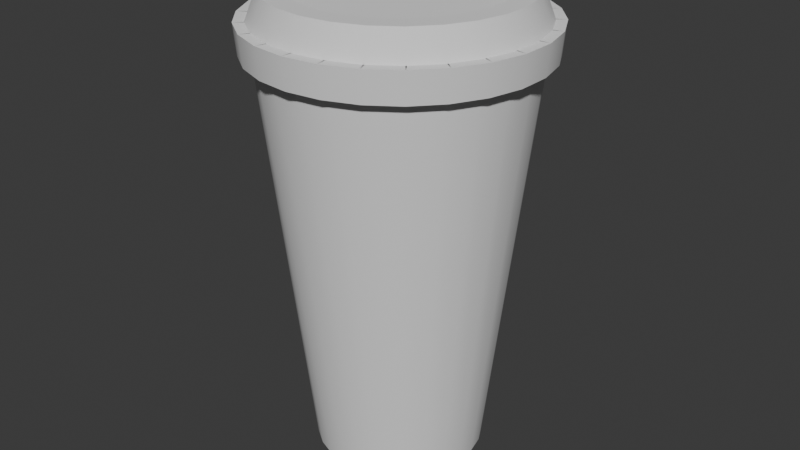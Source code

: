 # Source: coffee.blend  (saved by Blender 4.1.23; exported with 4.5.12 LTS)
import bpy
from mathutils import Matrix  # noqa: F401  (used for matrix-valued properties, if any)

bpy.ops.wm.read_factory_settings(use_empty=True)
scene = bpy.context.scene
scene.name = 'Scene'

# ---- collections
col_collection = bpy.data.collections.new('Collection'); scene.collection.children.link(col_collection)

# ---- world
world_world = bpy.data.worlds.new('World'); scene.world = world_world
world_world.use_nodes = True; world_world.node_tree.nodes.clear()
_N = world_world.node_tree.nodes; _L = world_world.node_tree.links
n0 = _N.new('ShaderNodeOutputWorld'); n0.name = 'World Output'; n0.location = (300, 300)
n1 = _N.new('ShaderNodeBackground'); n1.name = 'Background'; n1.location = (10, 300)
n1.inputs[0].default_value = (0.05088, 0.05088, 0.05088, 1.0)
_L.new(n1.outputs[0], n0.inputs[0])
n0.is_active_output = True
world_world.color = (0.05088, 0.05088, 0.05088)
world_world.use_sun_shadow = False
world_world.sun_shadow_jitter_overblur = 0.0

# ---- meshes
me_cylinder = bpy.data.meshes.new('Cylinder')
me_cylinder.from_pydata([(-2.146e-10, 0.02615, -0.066), (0.0, 0.041, 0.066), (0.006259, 0.02539, -0.066), (0.009812, 0.03981, 0.066), (0.01215, 0.02316, -0.066), (0.01905, 0.0363, 0.066), (0.01734, 0.01958, -0.066), (0.02719, 0.03069, 0.066), (0.02152, 0.01486, -0.066), (0.03374, 0.02329, 0.066), (0.02445, 0.009274, -0.066), (0.03834, 0.01454, 0.066), (0.02596, 0.003152, -0.066), (0.0407, 0.004942, 0.066), (0.02596, -0.003152, -0.066), (0.0407, -0.004942, 0.066), (0.02445, -0.009274, -0.066), (0.03834, -0.01454, 0.066), (0.02152, -0.01486, -0.066), (0.03374, -0.02329, 0.066), (0.01734, -0.01958, -0.066), (0.02719, -0.03069, 0.066), (0.01215, -0.02316, -0.066), (0.01905, -0.0363, 0.066), (0.006259, -0.02539, -0.066), (0.009812, -0.03981, 0.066), (-2.146e-10, -0.02615, -0.066), (0.0, -0.041, 0.066), (-0.006259, -0.02539, -0.066), (-0.009812, -0.03981, 0.066), (-0.01215, -0.02316, -0.066), (-0.01905, -0.0363, 0.066), (-0.01734, -0.01958, -0.066), (-0.02719, -0.03069, 0.066), (-0.02152, -0.01486, -0.066), (-0.03374, -0.02329, 0.066), (-0.02445, -0.009274, -0.066), (-0.03834, -0.01454, 0.066), (-0.02596, -0.003152, -0.066), (-0.0407, -0.004942, 0.066), (-0.02596, 0.003152, -0.066), (-0.0407, 0.004942, 0.066), (-0.02445, 0.009274, -0.066), (-0.03834, 0.01454, 0.066), (-0.02152, 0.01486, -0.066), (-0.03374, 0.02329, 0.066), (-0.01734, 0.01958, -0.066), (-0.02719, 0.03069, 0.066), (-0.01215, 0.02316, -0.066), (-0.01905, 0.0363, 0.066), (-0.006259, 0.02539, -0.066), (-0.009812, 0.03981, 0.066), (-2.204e-10, 0.02495, -0.066), (0.00597, 0.02422, -0.066), (0.01159, 0.02209, -0.066), (0.01654, 0.01867, -0.066), (0.02053, 0.01417, -0.066), (0.02333, 0.008846, -0.066), (0.02476, 0.003007, -0.066), (0.02476, -0.003007, -0.066), (0.02333, -0.008846, -0.066), (0.02053, -0.01417, -0.066), (0.01654, -0.01867, -0.066), (0.01159, -0.02209, -0.066), (0.00597, -0.02422, -0.066), (-2.204e-10, -0.02495, -0.066), (-0.00597, -0.02422, -0.066), (-0.01159, -0.02209, -0.066), (-0.01654, -0.01867, -0.066), (-0.02053, -0.01417, -0.066), (-0.02333, -0.008846, -0.066), (-0.02476, -0.003007, -0.066), (-0.02476, 0.003007, -0.066), (-0.02333, 0.008846, -0.066), (-0.02053, 0.01417, -0.066), (-0.01654, 0.01867, -0.066), (-0.01159, 0.02209, -0.066), (-0.00597, 0.02422, -0.066), (-2.204e-10, 0.02495, -0.066), (0.00597, 0.02422, -0.066), (0.01159, 0.02209, -0.066), (0.01654, 0.01867, -0.066), (0.02053, 0.01417, -0.066), (0.02333, 0.008846, -0.066), (0.02476, 0.003007, -0.066), (0.02476, -0.003007, -0.066), (0.02333, -0.008846, -0.066), (0.02053, -0.01417, -0.066), (0.01654, -0.01867, -0.066), (0.01159, -0.02209, -0.066), (0.00597, -0.02422, -0.066), (-2.204e-10, -0.02495, -0.066), (-0.00597, -0.02422, -0.066), (-0.01159, -0.02209, -0.066), (-0.01654, -0.01867, -0.066), (-0.02053, -0.01417, -0.066), (-0.02333, -0.008846, -0.066), (-0.02476, -0.003007, -0.066), (-0.02476, 0.003007, -0.066), (-0.02333, 0.008846, -0.066), (-0.02053, 0.01417, -0.066), (-0.01654, 0.01867, -0.066), (-0.01159, 0.02209, -0.066), (-0.00597, 0.02422, -0.066), (-1.4e-10, 0.02495, -0.06243), (0.00597, 0.02422, -0.06243), (0.01159, 0.02209, -0.06243), (0.01654, 0.01867, -0.06243), (0.02053, 0.01417, -0.06243), (0.02333, 0.008846, -0.06243), (0.02476, 0.003007, -0.06243), (0.02476, -0.003007, -0.06243), (0.02333, -0.008846, -0.06243), (0.02053, -0.01417, -0.06243), (0.01654, -0.01867, -0.06243), (0.01159, -0.02209, -0.06243), (0.00597, -0.02422, -0.06243), (-1.4e-10, -0.02495, -0.06243), (-0.00597, -0.02422, -0.06243), (-0.01159, -0.02209, -0.06243), (-0.01654, -0.01867, -0.06243), (-0.02053, -0.01417, -0.06243), (-0.02333, -0.008846, -0.06243), (-0.02476, -0.003007, -0.06243), (-0.02476, 0.003007, -0.06243), (-0.02333, 0.008846, -0.06243), (-0.02053, 0.01417, -0.06243), (-0.01654, 0.01867, -0.06243), (-0.01159, 0.02209, -0.06243), (-0.00597, 0.02422, -0.06243)], [], [(0, 1, 3, 2), (2, 3, 5, 4), (4, 5, 7, 6), (6, 7, 9, 8), (8, 9, 11, 10), (10, 11, 13, 12), (12, 13, 15, 14), (14, 15, 17, 16), (16, 17, 19, 18), (18, 19, 21, 20), (20, 21, 23, 22), (22, 23, 25, 24), (24, 25, 27, 26), (26, 27, 29, 28), (28, 29, 31, 30), (30, 31, 33, 32), (32, 33, 35, 34), (34, 35, 37, 36), (36, 37, 39, 38), (38, 39, 41, 40), (40, 41, 43, 42), (42, 43, 45, 44), (44, 45, 47, 46), (46, 47, 49, 48), (3, 1, 51, 49, 47, 45, 43, 41, 39, 37, 35, 33, 31, 29, 27, 25, 23, 21, 19, 17, 15, 13, 11, 9, 7, 5), (48, 49, 51, 50), (50, 51, 1, 0), (12, 14, 59, 58), (67, 68, 94, 93), (22, 24, 64, 63), (32, 34, 69, 68), (42, 44, 74, 73), (8, 10, 57, 56), (18, 20, 62, 61), (28, 30, 67, 66), (38, 40, 72, 71), (48, 50, 77, 76), (4, 6, 55, 54), (14, 16, 60, 59), (0, 2, 53, 52), (24, 26, 65, 64), (34, 36, 70, 69), (44, 46, 75, 74), (10, 12, 58, 57), (20, 22, 63, 62), (30, 32, 68, 67), (40, 42, 73, 72), (50, 0, 52, 77), (6, 8, 56, 55), (16, 18, 61, 60), (26, 28, 66, 65), (36, 38, 71, 70), (46, 48, 76, 75), (2, 4, 54, 53), (78, 79, 105, 104), (60, 61, 87, 86), (75, 76, 102, 101), (53, 54, 80, 79), (68, 69, 95, 94), (61, 62, 88, 87), (76, 77, 103, 102), (54, 55, 81, 80), (69, 70, 96, 95), (62, 63, 89, 88), (77, 52, 78, 103), (55, 56, 82, 81), (70, 71, 97, 96), (63, 64, 90, 89), (56, 57, 83, 82), (71, 72, 98, 97), (64, 65, 91, 90), (57, 58, 84, 83), (72, 73, 99, 98), (65, 66, 92, 91), (58, 59, 85, 84), (73, 74, 100, 99), (66, 67, 93, 92), (59, 60, 86, 85), (74, 75, 101, 100), (52, 53, 79, 78), (104, 105, 106, 107, 108, 109, 110, 111, 112, 113, 114, 115, 116, 117, 118, 119, 120, 121, 122, 123, 124, 125, 126, 127, 128, 129), (93, 94, 120, 119), (86, 87, 113, 112), (101, 102, 128, 127), (79, 80, 106, 105), (94, 95, 121, 120), (87, 88, 114, 113), (102, 103, 129, 128), (80, 81, 107, 106), (95, 96, 122, 121), (88, 89, 115, 114), (103, 78, 104, 129), (81, 82, 108, 107), (96, 97, 123, 122), (89, 90, 116, 115), (82, 83, 109, 108), (97, 98, 124, 123), (90, 91, 117, 116), (83, 84, 110, 109), (98, 99, 125, 124), (91, 92, 118, 117), (84, 85, 111, 110), (99, 100, 126, 125), (92, 93, 119, 118), (85, 86, 112, 111), (100, 101, 127, 126)])
me_cylinder.polygons.foreach_set('use_smooth', [True] * 106)
_k = set([(0, 2), (0, 50), (1, 3), (1, 51), (2, 4), (3, 5), (4, 6), (5, 7), (6, 8), (7, 9), (8, 10), (9, 11), (10, 12), (11, 13), (12, 14), (13, 15), (14, 16), (15, 17), (16, 18), (17, 19), (18, 20), (19, 21), (20, 22), (21, 23), (22, 24), (23, 25), (24, 26), (25, 27), (26, 28), (27, 29), (28, 30), (29, 31), (30, 32), (31, 33), (32, 34), (33, 35), (34, 36), (35, 37), (36, 38), (37, 39), (38, 40), (39, 41), (40, 42), (41, 43), (42, 44), (43, 45), (44, 46), (45, 47), (46, 48), (47, 49), (48, 50), (49, 51), (52, 53), (52, 77), (53, 54), (54, 55), (55, 56), (56, 57), (57, 58), (58, 59), (59, 60), (60, 61), (61, 62), (62, 63), (63, 64), (64, 65), (65, 66), (66, 67), (67, 68), (68, 69), (69, 70), (70, 71), (71, 72), (72, 73), (73, 74), (74, 75), (75, 76), (76, 77), (78, 79), (78, 103), (79, 80), (80, 81), (81, 82), (82, 83), (83, 84), (84, 85), (85, 86), (86, 87), (87, 88), (88, 89), (89, 90), (90, 91), (91, 92), (92, 93), (93, 94), (94, 95), (95, 96), (96, 97), (97, 98), (98, 99), (99, 100), (100, 101), (101, 102), (102, 103), (104, 105), (104, 129), (105, 106), (106, 107), (107, 108), (108, 109), (109, 110), (110, 111), (111, 112), (112, 113), (113, 114), (114, 115), (115, 116), (116, 117), (117, 118), (118, 119), (119, 120), (120, 121), (121, 122), (122, 123), (123, 124), (124, 125), (125, 126), (126, 127), (127, 128), (128, 129)])
me_cylinder.attributes.new('sharp_edge', 'BOOLEAN', 'EDGE').data.foreach_set('value', [ (min(e.vertices), max(e.vertices)) in _k for e in me_cylinder.edges])
_uv = me_cylinder.uv_layers.new(name='UVMap')
_uv.uv.foreach_set('vector', [1.0, 0.5, 1.0, 1.0, 0.9615, 1.0, 0.9615, 0.5, 0.9615, 0.5, 0.9615, 1.0, 0.9231, 1.0, 0.9231, 0.5, 0.9231, 0.5, 0.9231, 1.0, 0.8846, 1.0, 0.8846, 0.5, 0.8846, 0.5, 0.8846, 1.0, 0.8462, 1.0, 0.8462, 0.5, 0.8462, 0.5, 0.8462, 1.0, 0.8077, 1.0, 0.8077, 0.5, 0.8077, 0.5, 0.8077, 1.0, 0.7692, 1.0, 0.7692, 0.5, 0.7692, 0.5, 0.7692, 1.0, 0.7308, 1.0, 0.7308, 0.5, 0.7308, 0.5, 0.7308, 1.0, 0.6923, 1.0, 0.6923, 0.5, 0.6923, 0.5, 0.6923, 1.0, 0.6538, 1.0, 0.6538, 0.5, 0.6538, 0.5, 0.6538, 1.0, 0.6154, 1.0, 0.6154, 0.5, 0.6154, 0.5, 0.6154, 1.0, 0.5769, 1.0, 0.5769, 0.5, 0.5769, 0.5, 0.5769, 1.0, 0.5385, 1.0, 0.5385, 0.5, 0.5385, 0.5, 0.5385, 1.0, 0.5, 1.0, 0.5, 0.5, 0.5, 0.5, 0.5, 1.0, 0.4615, 1.0, 0.4615, 0.5, 0.4615, 0.5, 0.4615, 1.0, 0.4231, 1.0, 0.4231, 0.5, 0.4231, 0.5, 0.4231, 1.0, 0.3846, 1.0, 0.3846, 0.5, 0.3846, 0.5, 0.3846, 1.0, 0.3462, 1.0, 0.3462, 0.5, 0.3462, 0.5, 0.3462, 1.0, 0.3077, 1.0, 0.3077, 0.5, 0.3077, 0.5, 0.3077, 1.0, 0.2692, 1.0, 0.2692, 0.5, 0.2692, 0.5, 0.2692, 1.0, 0.2308, 1.0, 0.2308, 0.5, 0.2308, 0.5, 0.2308, 1.0, 0.1923, 1.0, 0.1923, 0.5, 0.1923, 0.5, 0.1923, 1.0, 0.1538, 1.0, 0.1538, 0.5, 0.1538, 0.5, 0.1538, 1.0, 0.1154, 1.0, 0.1154, 0.5, 0.1154, 0.5, 0.1154, 1.0, 0.07692, 1.0, 0.07692, 0.5, 0.3074, 0.483, 0.25, 0.49, 0.1926, 0.483, 0.1385, 0.4625, 0.09085, 0.4296, 0.05248, 0.3863, 0.0256, 0.3351, 0.01175, 0.2789, 0.01175, 0.2211, 0.0256, 0.1649, 0.05248, 0.1137, 0.09085, 0.07036, 0.1385, 0.03749, 0.1926, 0.01697, 0.25, 0.01, 0.3074, 0.01697, 0.3615, 0.03749, 0.4091, 0.07036, 0.4475, 0.1137, 0.4744, 0.1649, 0.4883, 0.2211, 0.4883, 0.2789, 0.4744, 0.3351, 0.4475, 0.3863, 0.4091, 0.4296, 0.3615, 0.4625, 0.07692, 0.5, 0.07692, 1.0, 0.03846, 1.0, 0.03846, 0.5, 0.03846, 0.5, 0.03846, 1.0, -3.055e-07, 1.0, -3.055e-07, 0.5, 0.7692, 0.5, 0.7308, 0.5, 0.7308, 0.5, 0.7692, 0.5, 0.4231, 0.5, 0.3846, 0.5, 0.3846, 0.5, 0.4231, 0.5, 0.5769, 0.5, 0.5385, 0.5, 0.5385, 0.5, 0.5769, 0.5, 0.3846, 0.5, 0.3462, 0.5, 0.3462, 0.5, 0.3846, 0.5, 0.1923, 0.5, 0.1538, 0.5, 0.1538, 0.5, 0.1923, 0.5, 0.8462, 0.5, 0.8077, 0.5, 0.8077, 0.5, 0.8462, 0.5, 0.6538, 0.5, 0.6154, 0.5, 0.6154, 0.5, 0.6538, 0.5, 0.4615, 0.5, 0.4231, 0.5, 0.4231, 0.5, 0.4615, 0.5, 0.2692, 0.5, 0.2308, 0.5, 0.2308, 0.5, 0.2692, 0.5, 0.07692, 0.5, 0.03846, 0.5, 0.03846, 0.5, 0.07692, 0.5, 0.9231, 0.5, 0.8846, 0.5, 0.8846, 0.5, 0.9231, 0.5, 0.7308, 0.5, 0.6923, 0.5, 0.6923, 0.5, 0.7308, 0.5, 1.0, 0.5, 0.9615, 0.5, 0.9615, 0.5, 1.0, 0.5, 0.5385, 0.5, 0.5, 0.5, 0.5, 0.5, 0.5385, 0.5, 0.3462, 0.5, 0.3077, 0.5, 0.3077, 0.5, 0.3462, 0.5, 0.1538, 0.5, 0.1154, 0.5, 0.1154, 0.5, 0.1538, 0.5, 0.8077, 0.5, 0.7692, 0.5, 0.7692, 0.5, 0.8077, 0.5, 0.6154, 0.5, 0.5769, 0.5, 0.5769, 0.5, 0.6154, 0.5, 0.4231, 0.5, 0.3846, 0.5, 0.3846, 0.5, 0.4231, 0.5, 0.2308, 0.5, 0.1923, 0.5, 0.1923, 0.5, 0.2308, 0.5, 0.03846, 0.5, -3.055e-07, 0.5, -3.055e-07, 0.5, 0.03846, 0.5, 0.8846, 0.5, 0.8462, 0.5, 0.8462, 0.5, 0.8846, 0.5, 0.6923, 0.5, 0.6538, 0.5, 0.6538, 0.5, 0.6923, 0.5, 0.5, 0.5, 0.4615, 0.5, 0.4615, 0.5, 0.5, 0.5, 0.3077, 0.5, 0.2692, 0.5, 0.2692, 0.5, 0.3077, 0.5, 0.1154, 0.5, 0.07692, 0.5, 0.07692, 0.5, 0.1154, 0.5, 0.9615, 0.5, 0.9231, 0.5, 0.9231, 0.5, 0.9615, 0.5, 1.0, 0.5, 0.9615, 0.5, 0.9615, 0.5, 1.0, 0.5, 0.6923, 0.5, 0.6538, 0.5, 0.6538, 0.5, 0.6923, 0.5, 0.1154, 0.5, 0.07692, 0.5, 0.07692, 0.5, 0.1154, 0.5, 0.9615, 0.5, 0.9231, 0.5, 0.9231, 0.5, 0.9615, 0.5, 0.3846, 0.5, 0.3462, 0.5, 0.3462, 0.5, 0.3846, 0.5, 0.6538, 0.5, 0.6154, 0.5, 0.6154, 0.5, 0.6538, 0.5, 0.07692, 0.5, 0.03846, 0.5, 0.03846, 0.5, 0.07692, 0.5, 0.9231, 0.5, 0.8846, 0.5, 0.8846, 0.5, 0.9231, 0.5, 0.3462, 0.5, 0.3077, 0.5, 0.3077, 0.5, 0.3462, 0.5, 0.6154, 0.5, 0.5769, 0.5, 0.5769, 0.5, 0.6154, 0.5, 0.03846, 0.5, -3.055e-07, 0.5, -3.055e-07, 0.5, 0.03846, 0.5, 0.8846, 0.5, 0.8462, 0.5, 0.8462, 0.5, 0.8846, 0.5, 0.3077, 0.5, 0.2692, 0.5, 0.2692, 0.5, 0.3077, 0.5, 0.5769, 0.5, 0.5385, 0.5, 0.5385, 0.5, 0.5769, 0.5, 0.8462, 0.5, 0.8077, 0.5, 0.8077, 0.5, 0.8462, 0.5, 0.2692, 0.5, 0.2308, 0.5, 0.2308, 0.5, 0.2692, 0.5, 0.5385, 0.5, 0.5, 0.5, 0.5, 0.5, 0.5385, 0.5, 0.8077, 0.5, 0.7692, 0.5, 0.7692, 0.5, 0.8077, 0.5, 0.2308, 0.5, 0.1923, 0.5, 0.1923, 0.5, 0.2308, 0.5, 0.5, 0.5, 0.4615, 0.5, 0.4615, 0.5, 0.5, 0.5, 0.7692, 0.5, 0.7308, 0.5, 0.7308, 0.5, 0.7692, 0.5, 0.1923, 0.5, 0.1538, 0.5, 0.1538, 0.5, 0.1923, 0.5, 0.4615, 0.5, 0.4231, 0.5, 0.4231, 0.5, 0.4615, 0.5, 0.7308, 0.5, 0.6923, 0.5, 0.6923, 0.5, 0.7308, 0.5, 0.1538, 0.5, 0.1154, 0.5, 0.1154, 0.5, 0.1538, 0.5, 1.0, 0.5, 0.9615, 0.5, 0.9615, 0.5, 1.0, 0.5, 0.75, 0.49, 0.8074, 0.483, 0.8615, 0.4625, 0.9091, 0.4296, 0.9475, 0.3863, 0.9744, 0.3351, 0.9883, 0.2789, 0.9883, 0.2211, 0.9744, 0.1649, 0.9475, 0.1137, 0.9091, 0.07036, 0.8615, 0.03749, 0.8074, 0.01697, 0.75, 0.01, 0.6926, 0.01697, 0.6385, 0.03749, 0.5909, 0.07036, 0.5525, 0.1137, 0.5256, 0.1649, 0.5117, 0.2211, 0.5117, 0.2789, 0.5256, 0.3351, 0.5525, 0.3863, 0.5909, 0.4296, 0.6385, 0.4625, 0.6926, 0.483, 0.4231, 0.5, 0.3846, 0.5, 0.3846, 0.5, 0.4231, 0.5, 0.6923, 0.5, 0.6538, 0.5, 0.6538, 0.5, 0.6923, 0.5, 0.1154, 0.5, 0.07692, 0.5, 0.07692, 0.5, 0.1154, 0.5, 0.9615, 0.5, 0.9231, 0.5, 0.9231, 0.5, 0.9615, 0.5, 0.3846, 0.5, 0.3462, 0.5, 0.3462, 0.5, 0.3846, 0.5, 0.6538, 0.5, 0.6154, 0.5, 0.6154, 0.5, 0.6538, 0.5, 0.07692, 0.5, 0.03846, 0.5, 0.03846, 0.5, 0.07692, 0.5, 0.9231, 0.5, 0.8846, 0.5, 0.8846, 0.5, 0.9231, 0.5, 0.3462, 0.5, 0.3077, 0.5, 0.3077, 0.5, 0.3462, 0.5, 0.6154, 0.5, 0.5769, 0.5, 0.5769, 0.5, 0.6154, 0.5, 0.03846, 0.5, -3.055e-07, 0.5, -3.055e-07, 0.5, 0.03846, 0.5, 0.8846, 0.5, 0.8462, 0.5, 0.8462, 0.5, 0.8846, 0.5, 0.3077, 0.5, 0.2692, 0.5, 0.2692, 0.5, 0.3077, 0.5, 0.5769, 0.5, 0.5385, 0.5, 0.5385, 0.5, 0.5769, 0.5, 0.8462, 0.5, 0.8077, 0.5, 0.8077, 0.5, 0.8462, 0.5, 0.2692, 0.5, 0.2308, 0.5, 0.2308, 0.5, 0.2692, 0.5, 0.5385, 0.5, 0.5, 0.5, 0.5, 0.5, 0.5385, 0.5, 0.8077, 0.5, 0.7692, 0.5, 0.7692, 0.5, 0.8077, 0.5, 0.2308, 0.5, 0.1923, 0.5, 0.1923, 0.5, 0.2308, 0.5, 0.5, 0.5, 0.4615, 0.5, 0.4615, 0.5, 0.5, 0.5, 0.7692, 0.5, 0.7308, 0.5, 0.7308, 0.5, 0.7692, 0.5, 0.1923, 0.5, 0.1538, 0.5, 0.1538, 0.5, 0.1923, 0.5, 0.4615, 0.5, 0.4231, 0.5, 0.4231, 0.5, 0.4615, 0.5, 0.7308, 0.5, 0.6923, 0.5, 0.6923, 0.5, 0.7308, 0.5, 0.1538, 0.5, 0.1154, 0.5, 0.1154, 0.5, 0.1538, 0.5])
me_cylinder.update()
me_cylinder_001 = bpy.data.meshes.new('Cylinder.001')
me_cylinder_001.from_pydata([(-1.746e-11, 0.0389, 0.0004793), (-8.486e-11, 0.03578, 0.011), (0.009308, 0.03777, 0.0004793), (0.008563, 0.03474, 0.011), (0.01808, 0.03444, 0.0004793), (0.01663, 0.03168, 0.011), (0.02579, 0.02911, 0.0004793), (0.02373, 0.02678, 0.011), (0.03201, 0.0221, 0.0004793), (0.02945, 0.02033, 0.011), (0.03637, 0.01379, 0.0004793), (0.03346, 0.01269, 0.011), (0.03861, 0.004688, 0.0004793), (0.03552, 0.004313, 0.011), (0.03861, -0.004688, 0.0004793), (0.03552, -0.004313, 0.011), (0.03637, -0.01379, 0.0004793), (0.03346, -0.01269, 0.011), (0.03201, -0.0221, 0.0004793), (0.02945, -0.02033, 0.011), (0.02579, -0.02911, 0.0004793), (0.02373, -0.02678, 0.011), (0.01808, -0.03444, 0.0004793), (0.01663, -0.03168, 0.011), (0.009308, -0.03777, 0.0004793), (0.008563, -0.03474, 0.011), (-1.746e-11, -0.0389, 0.0004793), (-8.486e-11, -0.03578, 0.011), (-0.009308, -0.03777, 0.0004793), (-0.008563, -0.03474, 0.011), (-0.01808, -0.03444, 0.0004793), (-0.01663, -0.03168, 0.011), (-0.02579, -0.02911, 0.0004793), (-0.02373, -0.02678, 0.011), (-0.03201, -0.0221, 0.0004793), (-0.02945, -0.02033, 0.011), (-0.03637, -0.01379, 0.0004793), (-0.03346, -0.01269, 0.011), (-0.03861, -0.004688, 0.0004793), (-0.03552, -0.004313, 0.011), (-0.03861, 0.004688, 0.0004793), (-0.03552, 0.004313, 0.011), (-0.03637, 0.01379, 0.0004793), (-0.03346, 0.01269, 0.011), (-0.03201, 0.0221, 0.0004793), (-0.02945, 0.02033, 0.011), (-0.02579, 0.02911, 0.0004793), (-0.02373, 0.02678, 0.011), (-0.01808, 0.03444, 0.0004793), (-0.01663, 0.03168, 0.011), (-0.009308, 0.03777, 0.0004793), (-0.008563, 0.03474, 0.011), (0.01002, -0.04067, 0.0004793), (0.01946, -0.03709, 0.0004793), (0.02777, -0.03135, 0.0004793), (0.03447, -0.02379, 0.0004793), (0.03916, -0.01485, 0.0004793), (0.04158, -0.005049, 0.0004793), (0.04158, 0.005049, 0.0004793), (0.03916, 0.01485, 0.0004793), (0.03447, 0.02379, 0.0004793), (0.02777, 0.03135, 0.0004793), (0.01946, 0.03709, 0.0004793), (0.01002, 0.04067, 0.0004793), (-7.534e-10, 0.04188, 0.0004793), (-0.01002, 0.04067, 0.0004793), (-0.01946, 0.03709, 0.0004793), (-0.02777, 0.03135, 0.0004793), (-0.03447, 0.02379, 0.0004793), (-0.03916, 0.01485, 0.0004793), (-0.04158, 0.005049, 0.0004793), (-0.04158, -0.005049, 0.0004793), (-0.03916, -0.01485, 0.0004793), (-0.03447, -0.02379, 0.0004793), (-0.02777, -0.03135, 0.0004793), (-0.01946, -0.03709, 0.0004793), (-0.01002, -0.04067, 0.0004793), (-7.534e-10, -0.04188, 0.0004793), (-8.486e-11, 0.03578, 0.011), (0.008563, 0.03474, 0.011), (0.01663, 0.03168, 0.011), (0.02373, 0.02678, 0.011), (0.02945, 0.02033, 0.011), (0.03346, 0.01269, 0.011), (0.03552, 0.004313, 0.011), (0.03552, -0.004313, 0.011), (0.03346, -0.01269, 0.011), (0.02945, -0.02033, 0.011), (0.02373, -0.02678, 0.011), (0.01663, -0.03168, 0.011), (0.008563, -0.03474, 0.011), (-8.486e-11, -0.03578, 0.011), (-0.008563, -0.03474, 0.011), (-0.01663, -0.03168, 0.011), (-0.02373, -0.02678, 0.011), (-0.02945, -0.02033, 0.011), (-0.03346, -0.01269, 0.011), (-0.03552, -0.004313, 0.011), (-0.03552, 0.004313, 0.011), (-0.03346, 0.01269, 0.011), (-0.02945, 0.02033, 0.011), (-0.02373, 0.02678, 0.011), (-0.01663, 0.03168, 0.011), (-0.008563, 0.03474, 0.011), (-1.645e-11, 0.02923, 0.01082), (0.006995, 0.02838, 0.01082), (0.01358, 0.02588, 0.01082), (0.01938, 0.02188, 0.01082), (0.02406, 0.0166, 0.01082), (0.02733, 0.01037, 0.01082), (0.02902, 0.003523, 0.01082), (0.02902, -0.003523, 0.01082), (0.02733, -0.01037, 0.01082), (0.02406, -0.0166, 0.01082), (0.01938, -0.02188, 0.01082), (0.01358, -0.02588, 0.01082), (0.006995, -0.02838, 0.01082), (-1.645e-11, -0.02923, 0.01082), (-0.006995, -0.02838, 0.01082), (-0.01358, -0.02588, 0.01082), (-0.01938, -0.02188, 0.01082), (-0.02406, -0.0166, 0.01082), (-0.02733, -0.01037, 0.01082), (-0.02902, -0.003523, 0.01082), (-0.02902, 0.003523, 0.01082), (-0.02733, 0.01037, 0.01082), (-0.02406, 0.0166, 0.01082), (-0.01938, 0.02188, 0.01082), (-0.01358, 0.02588, 0.01082), (-0.006995, 0.02838, 0.01082), (1.133e-11, 0.02923, 0.006422), (0.006995, 0.02838, 0.006422), (0.01358, 0.02588, 0.006422), (0.01938, 0.02188, 0.006422), (0.02406, 0.0166, 0.006422), (0.02733, 0.01037, 0.006422), (0.02902, 0.003523, 0.006422), (0.02902, -0.003523, 0.006422), (0.02733, -0.01037, 0.006422), (0.02406, -0.0166, 0.006422), (0.01938, -0.02188, 0.006422), (0.01358, -0.02588, 0.006422), (0.006995, -0.02838, 0.006422), (1.133e-11, -0.02923, 0.006422), (-0.006995, -0.02838, 0.006422), (-0.01358, -0.02588, 0.006422), (-0.01938, -0.02188, 0.006422), (-0.02406, -0.0166, 0.006422), (-0.02733, -0.01037, 0.006422), (-0.02902, -0.003523, 0.006422), (-0.02902, 0.003523, 0.006422), (-0.02733, 0.01037, 0.006422), (-0.02406, 0.0166, 0.006422), (-0.01938, 0.02188, 0.006422), (-0.01358, 0.02588, 0.006422), (-0.006995, 0.02838, 0.006422), (0.009838, -0.03991, -0.01097), (0.0191, -0.0364, -0.01097), (0.02726, -0.03077, -0.01097), (0.03383, -0.02335, -0.01097), (0.03844, -0.01458, -0.01097), (0.04081, -0.004955, -0.01097), (0.04081, 0.004955, -0.01097), (0.03844, 0.01458, -0.01097), (0.03383, 0.02335, -0.01097), (0.02726, 0.03077, -0.01097), (0.0191, 0.0364, -0.01097), (0.009838, 0.03991, -0.01097), (-7.375e-10, 0.04111, -0.01097), (-0.009838, 0.03991, -0.01097), (-0.0191, 0.0364, -0.01097), (-0.02726, 0.03077, -0.01097), (-0.03383, 0.02335, -0.01097), (-0.03844, 0.01458, -0.01097), (-0.04081, 0.004955, -0.01097), (-0.04081, -0.004955, -0.01097), (-0.03844, -0.01458, -0.01097), (-0.03383, -0.02335, -0.01097), (-0.02726, -0.03077, -0.01097), (-0.0191, -0.0364, -0.01097), (-0.009838, -0.03991, -0.01097), (-7.375e-10, -0.04111, -0.01097), (0.009268, -0.0376, -0.01097), (0.018, -0.03429, -0.01097), (0.02568, -0.02899, -0.01097), (0.03187, -0.022, -0.01097), (0.03621, -0.01373, -0.01097), (0.03844, -0.004668, -0.01097), (0.03844, 0.004668, -0.01097), (0.03621, 0.01373, -0.01097), (0.03187, 0.022, -0.01097), (0.02568, 0.02899, -0.01097), (0.018, 0.03429, -0.01097), (0.009268, 0.0376, -0.01097), (-6.866e-10, 0.03872, -0.01097), (-0.009268, 0.0376, -0.01097), (-0.018, 0.03429, -0.01097), (-0.02568, 0.02899, -0.01097), (-0.03187, 0.022, -0.01097), (-0.03621, 0.01373, -0.01097), (-0.03844, 0.004668, -0.01097), (-0.03844, -0.004668, -0.01097), (-0.03621, -0.01373, -0.01097), (-0.03187, -0.022, -0.01097), (-0.02568, -0.02899, -0.01097), (-0.018, -0.03429, -0.01097), (-0.009268, -0.0376, -0.01097), (-6.866e-10, -0.03872, -0.01097), (0.009268, -0.0376, 0.000379), (0.018, -0.03429, 0.000379), (0.02568, -0.02899, 0.000379), (0.03187, -0.022, 0.000379), (0.03621, -0.01373, 0.000379), (0.03844, -0.004668, 0.000379), (0.03844, 0.004668, 0.000379), (0.03621, 0.01373, 0.000379), (0.03187, 0.022, 0.000379), (0.02568, 0.02899, 0.000379), (0.018, 0.03429, 0.000379), (0.009268, 0.0376, 0.000379), (-6.866e-10, 0.03872, 0.000379), (-0.009268, 0.0376, 0.000379), (-0.018, 0.03429, 0.000379), (-0.02568, 0.02899, 0.000379), (-0.03187, 0.022, 0.000379), (-0.03621, 0.01373, 0.000379), (-0.03844, 0.004668, 0.000379), (-0.03844, -0.004668, 0.000379), (-0.03621, -0.01373, 0.000379), (-0.03187, -0.022, 0.000379), (-0.02568, -0.02899, 0.000379), (-0.018, -0.03429, 0.000379), (-0.009268, -0.0376, 0.000379), (-6.866e-10, -0.03872, 0.000379)], [(1, 78), (3, 79), (5, 80), (7, 81), (9, 82), (11, 83), (13, 84), (15, 85), (17, 86), (19, 87), (21, 88), (23, 89), (25, 90), (27, 91), (29, 92), (31, 93), (33, 94), (35, 95), (37, 96), (39, 97), (41, 98), (43, 99), (45, 100), (47, 101), (49, 102), (51, 103)], [(0, 1, 3, 2), (2, 3, 5, 4), (4, 5, 7, 6), (6, 7, 9, 8), (8, 9, 11, 10), (10, 11, 13, 12), (12, 13, 15, 14), (14, 15, 17, 16), (16, 17, 19, 18), (18, 19, 21, 20), (20, 21, 23, 22), (22, 23, 25, 24), (24, 25, 27, 26), (26, 27, 29, 28), (28, 29, 31, 30), (30, 31, 33, 32), (32, 33, 35, 34), (34, 35, 37, 36), (36, 37, 39, 38), (38, 39, 41, 40), (40, 41, 43, 42), (42, 43, 45, 44), (44, 45, 47, 46), (46, 47, 49, 48), (9, 7, 107, 108), (48, 49, 51, 50), (50, 51, 1, 0), (16, 18, 68, 69), (44, 46, 54, 55), (36, 38, 58, 59), (40, 42, 56, 57), (28, 30, 62, 63), (55, 54, 158, 159), (42, 44, 55, 56), (18, 20, 67, 68), (38, 40, 57, 58), (30, 32, 61, 62), (34, 36, 59, 60), (10, 12, 71, 72), (20, 22, 66, 67), (4, 6, 74, 75), (2, 4, 75, 76), (22, 24, 65, 66), (46, 48, 53, 54), (12, 14, 70, 71), (32, 34, 60, 61), (8, 10, 72, 73), (0, 2, 76, 77), (48, 50, 52, 53), (14, 16, 69, 70), (24, 26, 64, 65), (6, 8, 73, 74), (26, 28, 63, 64), (50, 0, 77, 52), (115, 114, 140, 141), (19, 17, 112, 113), (29, 27, 117, 118), (39, 37, 122, 123), (49, 47, 127, 128), (5, 3, 105, 106), (15, 13, 110, 111), (25, 23, 115, 116), (35, 33, 120, 121), (45, 43, 125, 126), (11, 9, 108, 109), (21, 19, 113, 114), (31, 29, 118, 119), (41, 39, 123, 124), (51, 49, 128, 129), (7, 5, 106, 107), (17, 15, 111, 112), (27, 25, 116, 117), (3, 1, 104, 105), (37, 35, 121, 122), (47, 45, 126, 127), (13, 11, 109, 110), (23, 21, 114, 115), (33, 31, 119, 120), (43, 41, 124, 125), (1, 51, 129, 104), (131, 130, 155, 154, 153, 152, 151, 150, 149, 148, 147, 146, 145, 144, 143, 142, 141, 140, 139, 138, 137, 136, 135, 134, 133, 132), (104, 129, 155, 130), (108, 107, 133, 134), (123, 122, 148, 149), (116, 115, 141, 142), (109, 108, 134, 135), (124, 123, 149, 150), (117, 116, 142, 143), (110, 109, 135, 136), (125, 124, 150, 151), (118, 117, 143, 144), (111, 110, 136, 137), (126, 125, 151, 152), (119, 118, 144, 145), (112, 111, 137, 138), (127, 126, 152, 153), (105, 104, 130, 131), (120, 119, 145, 146), (113, 112, 138, 139), (128, 127, 153, 154), (106, 105, 131, 132), (121, 120, 146, 147), (114, 113, 139, 140), (129, 128, 154, 155), (107, 106, 132, 133), (122, 121, 147, 148), (54, 53, 157, 158), (75, 74, 178, 179), (62, 61, 165, 166), (60, 59, 163, 164), (59, 58, 162, 163), (73, 72, 176, 177), (68, 67, 171, 172), (70, 69, 173, 174), (63, 62, 166, 167), (58, 57, 161, 162), (77, 76, 180, 181), (67, 66, 170, 171), (64, 63, 167, 168), (71, 70, 174, 175), (74, 73, 177, 178), (69, 68, 172, 173), (61, 60, 164, 165), (56, 55, 159, 160), (57, 56, 160, 161), (65, 64, 168, 169), (76, 75, 179, 180), (52, 77, 181, 156), (66, 65, 169, 170), (53, 52, 156, 157), (72, 71, 175, 176), (162, 161, 187, 188), (178, 177, 203, 204), (180, 179, 205, 206), (167, 166, 192, 193), (165, 164, 190, 191), (164, 163, 189, 190), (158, 157, 183, 184), (171, 170, 196, 197), (156, 181, 207, 182), (174, 173, 199, 200), (173, 172, 198, 199), (175, 174, 200, 201), (181, 180, 206, 207), (169, 168, 194, 195), (161, 160, 186, 187), (160, 159, 185, 186), (176, 175, 201, 202), (157, 156, 182, 183), (170, 169, 195, 196), (166, 165, 191, 192), (179, 178, 204, 205), (159, 158, 184, 185), (172, 171, 197, 198), (168, 167, 193, 194), (177, 176, 202, 203), (163, 162, 188, 189), (189, 188, 214, 215), (188, 187, 213, 214), (204, 203, 229, 230), (206, 205, 231, 232), (193, 192, 218, 219), (191, 190, 216, 217), (190, 189, 215, 216), (184, 183, 209, 210), (197, 196, 222, 223), (182, 207, 233, 208), (200, 199, 225, 226), (199, 198, 224, 225), (201, 200, 226, 227), (207, 206, 232, 233), (195, 194, 220, 221), (187, 186, 212, 213), (186, 185, 211, 212), (202, 201, 227, 228), (183, 182, 208, 209), (196, 195, 221, 222), (192, 191, 217, 218), (205, 204, 230, 231), (185, 184, 210, 211), (198, 197, 223, 224), (194, 193, 219, 220), (203, 202, 228, 229)])
me_cylinder_001.polygons.foreach_set('use_smooth', [True] * 183)
_k = set([(0, 2), (0, 50), (1, 3), (1, 51), (2, 4), (3, 5), (4, 6), (5, 7), (6, 8), (7, 9), (8, 10), (9, 11), (10, 12), (11, 13), (12, 14), (13, 15), (14, 16), (15, 17), (16, 18), (17, 19), (18, 20), (19, 21), (20, 22), (21, 23), (22, 24), (23, 25), (24, 26), (25, 27), (26, 28), (27, 29), (28, 30), (29, 31), (30, 32), (31, 33), (32, 34), (33, 35), (34, 36), (35, 37), (36, 38), (37, 39), (38, 40), (39, 41), (40, 42), (41, 43), (42, 44), (43, 45), (44, 46), (45, 47), (46, 48), (47, 49), (48, 50), (49, 51), (52, 53), (52, 77), (53, 54), (54, 55), (55, 56), (56, 57), (57, 58), (58, 59), (59, 60), (60, 61), (61, 62), (62, 63), (63, 64), (64, 65), (65, 66), (66, 67), (67, 68), (68, 69), (69, 70), (70, 71), (71, 72), (72, 73), (73, 74), (74, 75), (75, 76), (76, 77), (104, 105), (104, 129), (105, 106), (106, 107), (107, 108), (108, 109), (109, 110), (110, 111), (111, 112), (112, 113), (113, 114), (114, 115), (115, 116), (116, 117), (117, 118), (118, 119), (119, 120), (120, 121), (121, 122), (122, 123), (123, 124), (124, 125), (125, 126), (126, 127), (127, 128), (128, 129), (130, 131), (130, 155), (131, 132), (132, 133), (133, 134), (134, 135), (135, 136), (136, 137), (137, 138), (138, 139), (139, 140), (140, 141), (141, 142), (142, 143), (143, 144), (144, 145), (145, 146), (146, 147), (147, 148), (148, 149), (149, 150), (150, 151), (151, 152), (152, 153), (153, 154), (154, 155), (156, 157), (156, 181), (157, 158), (158, 159), (159, 160), (160, 161), (161, 162), (162, 163), (163, 164), (164, 165), (165, 166), (166, 167), (167, 168), (168, 169), (169, 170), (170, 171), (171, 172), (172, 173), (173, 174), (174, 175), (175, 176), (176, 177), (177, 178), (178, 179), (179, 180), (180, 181), (182, 183), (182, 207), (183, 184), (184, 185), (185, 186), (186, 187), (187, 188), (188, 189), (189, 190), (190, 191), (191, 192), (192, 193), (193, 194), (194, 195), (195, 196), (196, 197), (197, 198), (198, 199), (199, 200), (200, 201), (201, 202), (202, 203), (203, 204), (204, 205), (205, 206), (206, 207), (208, 209), (208, 233), (209, 210), (210, 211), (211, 212), (212, 213), (213, 214), (214, 215), (215, 216), (216, 217), (217, 218), (218, 219), (219, 220), (220, 221), (221, 222), (222, 223), (223, 224), (224, 225), (225, 226), (226, 227), (227, 228), (228, 229), (229, 230), (230, 231), (231, 232), (232, 233)])
me_cylinder_001.attributes.new('sharp_edge', 'BOOLEAN', 'EDGE').data.foreach_set('value', [ (min(e.vertices), max(e.vertices)) in _k for e in me_cylinder_001.edges])
_uv = me_cylinder_001.uv_layers.new(name='UVMap')
_uv.uv.foreach_set('vector', [1.0, 0.5, 1.0, 1.0, 0.9615, 1.0, 0.9615, 0.5, 0.9615, 0.5, 0.9615, 1.0, 0.9231, 1.0, 0.9231, 0.5, 0.9231, 0.5, 0.9231, 1.0, 0.8846, 1.0, 0.8846, 0.5, 0.8846, 0.5, 0.8846, 1.0, 0.8462, 1.0, 0.8462, 0.5, 0.8462, 0.5, 0.8462, 1.0, 0.8077, 1.0, 0.8077, 0.5, 0.8077, 0.5, 0.8077, 1.0, 0.7692, 1.0, 0.7692, 0.5, 0.7692, 0.5, 0.7692, 1.0, 0.7308, 1.0, 0.7308, 0.5, 0.7308, 0.5, 0.7308, 1.0, 0.6923, 1.0, 0.6923, 0.5, 0.6923, 0.5, 0.6923, 1.0, 0.6538, 1.0, 0.6538, 0.5, 0.6538, 0.5, 0.6538, 1.0, 0.6154, 1.0, 0.6154, 0.5, 0.6154, 0.5, 0.6154, 1.0, 0.5769, 1.0, 0.5769, 0.5, 0.5769, 0.5, 0.5769, 1.0, 0.5385, 1.0, 0.5385, 0.5, 0.5385, 0.5, 0.5385, 1.0, 0.5, 1.0, 0.5, 0.5, 0.5, 0.5, 0.5, 1.0, 0.4615, 1.0, 0.4615, 0.5, 0.4615, 0.5, 0.4615, 1.0, 0.4231, 1.0, 0.4231, 0.5, 0.4231, 0.5, 0.4231, 1.0, 0.3846, 1.0, 0.3846, 0.5, 0.3846, 0.5, 0.3846, 1.0, 0.3462, 1.0, 0.3462, 0.5, 0.3462, 0.5, 0.3462, 1.0, 0.3077, 1.0, 0.3077, 0.5, 0.3077, 0.5, 0.3077, 1.0, 0.2692, 1.0, 0.2692, 0.5, 0.2692, 0.5, 0.2692, 1.0, 0.2308, 1.0, 0.2308, 0.5, 0.2308, 0.5, 0.2308, 1.0, 0.1923, 1.0, 0.1923, 0.5, 0.1923, 0.5, 0.1923, 1.0, 0.1538, 1.0, 0.1538, 0.5, 0.1538, 0.5, 0.1538, 1.0, 0.1154, 1.0, 0.1154, 0.5, 0.1154, 0.5, 0.1154, 1.0, 0.07692, 1.0, 0.07692, 0.5, 0.8462, 1.0, 0.8846, 1.0, 0.8846, 1.0, 0.8462, 1.0, 0.07692, 0.5, 0.07692, 1.0, 0.03846, 1.0, 0.03846, 0.5, 0.03846, 0.5, 0.03846, 1.0, -3.055e-07, 1.0, -3.055e-07, 0.5, 0.6923, 0.5, 0.6538, 0.5, 0.6538, 0.5, 0.6923, 0.5, 0.1538, 0.5, 0.1154, 0.5, 0.1154, 0.5, 0.1538, 0.5, 0.3077, 0.5, 0.2692, 0.5, 0.2692, 0.5, 0.3077, 0.5, 0.2308, 0.5, 0.1923, 0.5, 0.1923, 0.5, 0.2308, 0.5, 0.4615, 0.5, 0.4231, 0.5, 0.4231, 0.5, 0.4615, 0.5, 0.1538, 0.5, 0.1154, 0.5, 0.1154, 0.5, 0.1538, 0.5, 0.1923, 0.5, 0.1538, 0.5, 0.1538, 0.5, 0.1923, 0.5, 0.6538, 0.5, 0.6154, 0.5, 0.6154, 0.5, 0.6538, 0.5, 0.2692, 0.5, 0.2308, 0.5, 0.2308, 0.5, 0.2692, 0.5, 0.4231, 0.5, 0.3846, 0.5, 0.3846, 0.5, 0.4231, 0.5, 0.3462, 0.5, 0.3077, 0.5, 0.3077, 0.5, 0.3462, 0.5, 0.8077, 0.5, 0.7692, 0.5, 0.7692, 0.5, 0.8077, 0.5, 0.6154, 0.5, 0.5769, 0.5, 0.5769, 0.5, 0.6154, 0.5, 0.9231, 0.5, 0.8846, 0.5, 0.8846, 0.5, 0.9231, 0.5, 0.9615, 0.5, 0.9231, 0.5, 0.9231, 0.5, 0.9615, 0.5, 0.5769, 0.5, 0.5385, 0.5, 0.5385, 0.5, 0.5769, 0.5, 0.1154, 0.5, 0.07692, 0.5, 0.07692, 0.5, 0.1154, 0.5, 0.7692, 0.5, 0.7308, 0.5, 0.7308, 0.5, 0.7692, 0.5, 0.3846, 0.5, 0.3462, 0.5, 0.3462, 0.5, 0.3846, 0.5, 0.8462, 0.5, 0.8077, 0.5, 0.8077, 0.5, 0.8462, 0.5, 1.0, 0.5, 0.9615, 0.5, 0.9615, 0.5, 1.0, 0.5, 0.07692, 0.5, 0.03846, 0.5, 0.03846, 0.5, 0.07692, 0.5, 0.7308, 0.5, 0.6923, 0.5, 0.6923, 0.5, 0.7308, 0.5, 0.5385, 0.5, 0.5, 0.5, 0.5, 0.5, 0.5385, 0.5, 0.8846, 0.5, 0.8462, 0.5, 0.8462, 0.5, 0.8846, 0.5, 0.5, 0.5, 0.4615, 0.5, 0.4615, 0.5, 0.5, 0.5, 0.03846, 0.5, -3.055e-07, 0.5, -3.055e-07, 0.5, 0.03846, 0.5, 0.5769, 1.0, 0.6154, 1.0, 0.6154, 1.0, 0.5769, 1.0, 0.6538, 1.0, 0.6923, 1.0, 0.6923, 1.0, 0.6538, 1.0, 0.4615, 1.0, 0.5, 1.0, 0.5, 1.0, 0.4615, 1.0, 0.2692, 1.0, 0.3077, 1.0, 0.3077, 1.0, 0.2692, 1.0, 0.07692, 1.0, 0.1154, 1.0, 0.1154, 1.0, 0.07692, 1.0, 0.9231, 1.0, 0.9615, 1.0, 0.9615, 1.0, 0.9231, 1.0, 0.7308, 1.0, 0.7692, 1.0, 0.7692, 1.0, 0.7308, 1.0, 0.5385, 1.0, 0.5769, 1.0, 0.5769, 1.0, 0.5385, 1.0, 0.3462, 1.0, 0.3846, 1.0, 0.3846, 1.0, 0.3462, 1.0, 0.1538, 1.0, 0.1923, 1.0, 0.1923, 1.0, 0.1538, 1.0, 0.8077, 1.0, 0.8462, 1.0, 0.8462, 1.0, 0.8077, 1.0, 0.6154, 1.0, 0.6538, 1.0, 0.6538, 1.0, 0.6154, 1.0, 0.4231, 1.0, 0.4615, 1.0, 0.4615, 1.0, 0.4231, 1.0, 0.2308, 1.0, 0.2692, 1.0, 0.2692, 1.0, 0.2308, 1.0, 0.03846, 1.0, 0.07692, 1.0, 0.07692, 1.0, 0.03846, 1.0, 0.8846, 1.0, 0.9231, 1.0, 0.9231, 1.0, 0.8846, 1.0, 0.6923, 1.0, 0.7308, 1.0, 0.7308, 1.0, 0.6923, 1.0, 0.5, 1.0, 0.5385, 1.0, 0.5385, 1.0, 0.5, 1.0, 0.9615, 1.0, 1.0, 1.0, 1.0, 1.0, 0.9615, 1.0, 0.3077, 1.0, 0.3462, 1.0, 0.3462, 1.0, 0.3077, 1.0, 0.1154, 1.0, 0.1538, 1.0, 0.1538, 1.0, 0.1154, 1.0, 0.7692, 1.0, 0.8077, 1.0, 0.8077, 1.0, 0.7692, 1.0, 0.5769, 1.0, 0.6154, 1.0, 0.6154, 1.0, 0.5769, 1.0, 0.3846, 1.0, 0.4231, 1.0, 0.4231, 1.0, 0.3846, 1.0, 0.1923, 1.0, 0.2308, 1.0, 0.2308, 1.0, 0.1923, 1.0, -3.055e-07, 1.0, 0.03846, 1.0, 0.03846, 1.0, -3.055e-07, 1.0, 0.3074, 0.483, 0.25, 0.49, 0.1926, 0.483, 0.1385, 0.4625, 0.09085, 0.4296, 0.05248, 0.3863, 0.0256, 0.3351, 0.01175, 0.2789, 0.01175, 0.2211, 0.0256, 0.1649, 0.05248, 0.1137, 0.09085, 0.07036, 0.1385, 0.03749, 0.1926, 0.01697, 0.25, 0.01, 0.3074, 0.01697, 0.3615, 0.03749, 0.4091, 0.07036, 0.4475, 0.1137, 0.4744, 0.1649, 0.4883, 0.2211, 0.4883, 0.2789, 0.4744, 0.3351, 0.4475, 0.3863, 0.4091, 0.4296, 0.3615, 0.4625, -3.055e-07, 1.0, 0.03846, 1.0, 0.03846, 1.0, -3.055e-07, 1.0, 0.8462, 1.0, 0.8846, 1.0, 0.8846, 1.0, 0.8462, 1.0, 0.2692, 1.0, 0.3077, 1.0, 0.3077, 1.0, 0.2692, 1.0, 0.5385, 1.0, 0.5769, 1.0, 0.5769, 1.0, 0.5385, 1.0, 0.8077, 1.0, 0.8462, 1.0, 0.8462, 1.0, 0.8077, 1.0, 0.2308, 1.0, 0.2692, 1.0, 0.2692, 1.0, 0.2308, 1.0, 0.5, 1.0, 0.5385, 1.0, 0.5385, 1.0, 0.5, 1.0, 0.7692, 1.0, 0.8077, 1.0, 0.8077, 1.0, 0.7692, 1.0, 0.1923, 1.0, 0.2308, 1.0, 0.2308, 1.0, 0.1923, 1.0, 0.4615, 1.0, 0.5, 1.0, 0.5, 1.0, 0.4615, 1.0, 0.7308, 1.0, 0.7692, 1.0, 0.7692, 1.0, 0.7308, 1.0, 0.1538, 1.0, 0.1923, 1.0, 0.1923, 1.0, 0.1538, 1.0, 0.4231, 1.0, 0.4615, 1.0, 0.4615, 1.0, 0.4231, 1.0, 0.6923, 1.0, 0.7308, 1.0, 0.7308, 1.0, 0.6923, 1.0, 0.1154, 1.0, 0.1538, 1.0, 0.1538, 1.0, 0.1154, 1.0, 0.9615, 1.0, 1.0, 1.0, 1.0, 1.0, 0.9615, 1.0, 0.3846, 1.0, 0.4231, 1.0, 0.4231, 1.0, 0.3846, 1.0, 0.6538, 1.0, 0.6923, 1.0, 0.6923, 1.0, 0.6538, 1.0, 0.07692, 1.0, 0.1154, 1.0, 0.1154, 1.0, 0.07692, 1.0, 0.9231, 1.0, 0.9615, 1.0, 0.9615, 1.0, 0.9231, 1.0, 0.3462, 1.0, 0.3846, 1.0, 0.3846, 1.0, 0.3462, 1.0, 0.6154, 1.0, 0.6538, 1.0, 0.6538, 1.0, 0.6154, 1.0, 0.03846, 1.0, 0.07692, 1.0, 0.07692, 1.0, 0.03846, 1.0, 0.8846, 1.0, 0.9231, 1.0, 0.9231, 1.0, 0.8846, 1.0, 0.3077, 1.0, 0.3462, 1.0, 0.3462, 1.0, 0.3077, 1.0, 0.1154, 0.5, 0.07692, 0.5, 0.07692, 0.5, 0.1154, 0.5, 0.9231, 0.5, 0.8846, 0.5, 0.8846, 0.5, 0.9231, 0.5, 0.4231, 0.5, 0.3846, 0.5, 0.3846, 0.5, 0.4231, 0.5, 0.3462, 0.5, 0.3077, 0.5, 0.3077, 0.5, 0.3462, 0.5, 0.3077, 0.5, 0.2692, 0.5, 0.2692, 0.5, 0.3077, 0.5, 0.8462, 0.5, 0.8077, 0.5, 0.8077, 0.5, 0.8462, 0.5, 0.6538, 0.5, 0.6154, 0.5, 0.6154, 0.5, 0.6538, 0.5, 0.7308, 0.5, 0.6923, 0.5, 0.6923, 0.5, 0.7308, 0.5, 0.4615, 0.5, 0.4231, 0.5, 0.4231, 0.5, 0.4615, 0.5, 0.2692, 0.5, 0.2308, 0.5, 0.2308, 0.5, 0.2692, 0.5, 1.0, 0.5, 0.9615, 0.5, 0.9615, 0.5, 1.0, 0.5, 0.6154, 0.5, 0.5769, 0.5, 0.5769, 0.5, 0.6154, 0.5, 0.5, 0.5, 0.4615, 0.5, 0.4615, 0.5, 0.5, 0.5, 0.7692, 0.5, 0.7308, 0.5, 0.7308, 0.5, 0.7692, 0.5, 0.8846, 0.5, 0.8462, 0.5, 0.8462, 0.5, 0.8846, 0.5, 0.6923, 0.5, 0.6538, 0.5, 0.6538, 0.5, 0.6923, 0.5, 0.3846, 0.5, 0.3462, 0.5, 0.3462, 0.5, 0.3846, 0.5, 0.1923, 0.5, 0.1538, 0.5, 0.1538, 0.5, 0.1923, 0.5, 0.2308, 0.5, 0.1923, 0.5, 0.1923, 0.5, 0.2308, 0.5, 0.5385, 0.5, 0.5, 0.5, 0.5, 0.5, 0.5385, 0.5, 0.9615, 0.5, 0.9231, 0.5, 0.9231, 0.5, 0.9615, 0.5, 0.03846, 0.5, -3.055e-07, 0.5, -3.055e-07, 0.5, 0.03846, 0.5, 0.5769, 0.5, 0.5385, 0.5, 0.5385, 0.5, 0.5769, 0.5, 0.07692, 0.5, 0.03846, 0.5, 0.03846, 0.5, 0.07692, 0.5, 0.8077, 0.5, 0.7692, 0.5, 0.7692, 0.5, 0.8077, 0.5, 0.2692, 0.5, 0.2308, 0.5, 0.2308, 0.5, 0.2692, 0.5, 0.8846, 0.5, 0.8462, 0.5, 0.8462, 0.5, 0.8846, 0.5, 0.9615, 0.5, 0.9231, 0.5, 0.9231, 0.5, 0.9615, 0.5, 0.4615, 0.5, 0.4231, 0.5, 0.4231, 0.5, 0.4615, 0.5, 0.3846, 0.5, 0.3462, 0.5, 0.3462, 0.5, 0.3846, 0.5, 0.3462, 0.5, 0.3077, 0.5, 0.3077, 0.5, 0.3462, 0.5, 0.1154, 0.5, 0.07692, 0.5, 0.07692, 0.5, 0.1154, 0.5, 0.6154, 0.5, 0.5769, 0.5, 0.5769, 0.5, 0.6154, 0.5, 0.03846, 0.5, -3.055e-07, 0.5, -3.055e-07, 0.5, 0.03846, 0.5, 0.7308, 0.5, 0.6923, 0.5, 0.6923, 0.5, 0.7308, 0.5, 0.6923, 0.5, 0.6538, 0.5, 0.6538, 0.5, 0.6923, 0.5, 0.7692, 0.5, 0.7308, 0.5, 0.7308, 0.5, 0.7692, 0.5, 1.0, 0.5, 0.9615, 0.5, 0.9615, 0.5, 1.0, 0.5, 0.5385, 0.5, 0.5, 0.5, 0.5, 0.5, 0.5385, 0.5, 0.2308, 0.5, 0.1923, 0.5, 0.1923, 0.5, 0.2308, 0.5, 0.1923, 0.5, 0.1538, 0.5, 0.1538, 0.5, 0.1923, 0.5, 0.8077, 0.5, 0.7692, 0.5, 0.7692, 0.5, 0.8077, 0.5, 0.07692, 0.5, 0.03846, 0.5, 0.03846, 0.5, 0.07692, 0.5, 0.5769, 0.5, 0.5385, 0.5, 0.5385, 0.5, 0.5769, 0.5, 0.4231, 0.5, 0.3846, 0.5, 0.3846, 0.5, 0.4231, 0.5, 0.9231, 0.5, 0.8846, 0.5, 0.8846, 0.5, 0.9231, 0.5, 0.1538, 0.5, 0.1154, 0.5, 0.1154, 0.5, 0.1538, 0.5, 0.6538, 0.5, 0.6154, 0.5, 0.6154, 0.5, 0.6538, 0.5, 0.5, 0.5, 0.4615, 0.5, 0.4615, 0.5, 0.5, 0.5, 0.8462, 0.5, 0.8077, 0.5, 0.8077, 0.5, 0.8462, 0.5, 0.3077, 0.5, 0.2692, 0.5, 0.2692, 0.5, 0.3077, 0.5, 0.3077, 0.5, 0.2692, 0.5, 0.2692, 0.5, 0.3077, 0.5, 0.2692, 0.5, 0.2308, 0.5, 0.2308, 0.5, 0.2692, 0.5, 0.8846, 0.5, 0.8462, 0.5, 0.8462, 0.5, 0.8846, 0.5, 0.9615, 0.5, 0.9231, 0.5, 0.9231, 0.5, 0.9615, 0.5, 0.4615, 0.5, 0.4231, 0.5, 0.4231, 0.5, 0.4615, 0.5, 0.3846, 0.5, 0.3462, 0.5, 0.3462, 0.5, 0.3846, 0.5, 0.3462, 0.5, 0.3077, 0.5, 0.3077, 0.5, 0.3462, 0.5, 0.1154, 0.5, 0.07692, 0.5, 0.07692, 0.5, 0.1154, 0.5, 0.6154, 0.5, 0.5769, 0.5, 0.5769, 0.5, 0.6154, 0.5, 0.03846, 0.5, -3.055e-07, 0.5, -3.055e-07, 0.5, 0.03846, 0.5, 0.7308, 0.5, 0.6923, 0.5, 0.6923, 0.5, 0.7308, 0.5, 0.6923, 0.5, 0.6538, 0.5, 0.6538, 0.5, 0.6923, 0.5, 0.7692, 0.5, 0.7308, 0.5, 0.7308, 0.5, 0.7692, 0.5, 1.0, 0.5, 0.9615, 0.5, 0.9615, 0.5, 1.0, 0.5, 0.5385, 0.5, 0.5, 0.5, 0.5, 0.5, 0.5385, 0.5, 0.2308, 0.5, 0.1923, 0.5, 0.1923, 0.5, 0.2308, 0.5, 0.1923, 0.5, 0.1538, 0.5, 0.1538, 0.5, 0.1923, 0.5, 0.8077, 0.5, 0.7692, 0.5, 0.7692, 0.5, 0.8077, 0.5, 0.07692, 0.5, 0.03846, 0.5, 0.03846, 0.5, 0.07692, 0.5, 0.5769, 0.5, 0.5385, 0.5, 0.5385, 0.5, 0.5769, 0.5, 0.4231, 0.5, 0.3846, 0.5, 0.3846, 0.5, 0.4231, 0.5, 0.9231, 0.5, 0.8846, 0.5, 0.8846, 0.5, 0.9231, 0.5, 0.1538, 0.5, 0.1154, 0.5, 0.1154, 0.5, 0.1538, 0.5, 0.6538, 0.5, 0.6154, 0.5, 0.6154, 0.5, 0.6538, 0.5, 0.5, 0.5, 0.4615, 0.5, 0.4615, 0.5, 0.5, 0.5, 0.8462, 0.5, 0.8077, 0.5, 0.8077, 0.5, 0.8462, 0.5])
me_cylinder_001.update()

# ---- objects
ob_cylinder = bpy.data.objects.new('Cylinder', me_cylinder)
ob_cylinder_001 = bpy.data.objects.new('Cylinder.001', me_cylinder_001)

# ---- transforms, parenting, visibility, modifiers, constraints
ob_cylinder.location = (0.0, 0.0, 0.0)
ob_cylinder_001.location = (0.0, 0.0, 0.06779)
ob_cylinder_001.scale = (1.062, 1.062, 0.806)

# ---- collection membership
col_collection.objects.link(ob_cylinder)
col_collection.objects.link(ob_cylinder_001)

# ---- scene / render settings (as saved in the file)
scene.frame_start = 1; scene.frame_end = 250; scene.frame_set(1)
scene.render.engine = 'BLENDER_EEVEE_NEXT'
scene.cycles.sampling_pattern = 'TABULATED_SOBOL'
scene.eevee.ray_tracing_options.trace_max_roughness = 0.0
bpy.context.view_layer.update()

# ---- added for rendering (the .blend has no active camera and no usable light): camera, sun
cam_auto = bpy.data.cameras.new('AutoCamera')
cam_auto.lens = 50.0
cam_auto.sensor_width = 36.0
cam_auto.clip_end = 1000.0
ob_auto_camera = bpy.data.objects.new('AutoCamera', cam_auto)
scene.collection.objects.link(ob_auto_camera)
ob_auto_camera.location = (0.185045, -0.222054, 0.153362)
ob_auto_camera.rotation_euler = (1.09748, -7.21219e-08, 0.694738)
scene.camera = ob_auto_camera
light_auto_sun = bpy.data.lights.new('AutoSun', 'SUN')
light_auto_sun.energy = 3.0
light_auto_sun.angle = 0.0523599
ob_auto_sun = bpy.data.objects.new('AutoSun', light_auto_sun)
scene.collection.objects.link(ob_auto_sun)
ob_auto_sun.rotation_euler = (0.872665, 0.174533, 0.523599)
bpy.context.view_layer.update()
